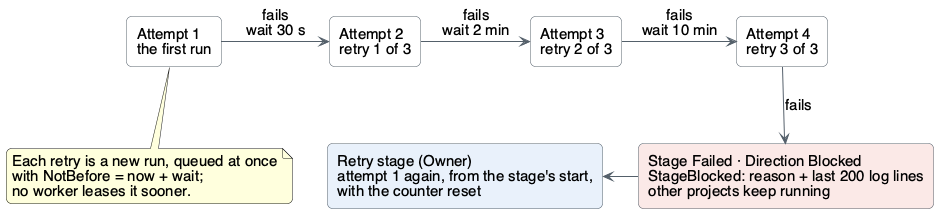

The diagram above was rendered by PlantUML. Its source (embedded in the PNG):
@startuml backoff-schedule
' L2-006: a failed run is retried after 30 s, 2 min and 10 min; the fourth failure blocks the stage until Retry stage.
skinparam defaultFontName Helvetica
skinparam defaultFontSize 15
skinparam shadowing false
skinparam roundCorner 10
skinparam ArrowColor #55606B
skinparam rectangle {
  BorderColor #55606B
  BackgroundColor #FFFFFF
}

rectangle "Attempt 1\nthe first run" as A1
rectangle "Attempt 2\nretry 1 of 3" as A2
rectangle "Attempt 3\nretry 2 of 3" as A3
rectangle "Attempt 4\nretry 3 of 3" as A4
rectangle "Stage Failed · Direction Blocked\nStageBlocked: reason + last 200 log lines\nother projects keep running" as B #FBE9E7
rectangle "Retry stage (Owner)\nattempt 1 again, from the stage's start,\nwith the counter reset" as R #E8F1FB

A1 -right-> A2 : fails\nwait 30 s
A2 -right-> A3 : fails\nwait 2 min
A3 -right-> A4 : fails\nwait 10 min
A4 -down-> B : fails
B -left-> R

note bottom of A1
  Each retry is a new run, queued at once
  with NotBefore = now + wait;
  no worker leases it sooner.
end note
@enduml